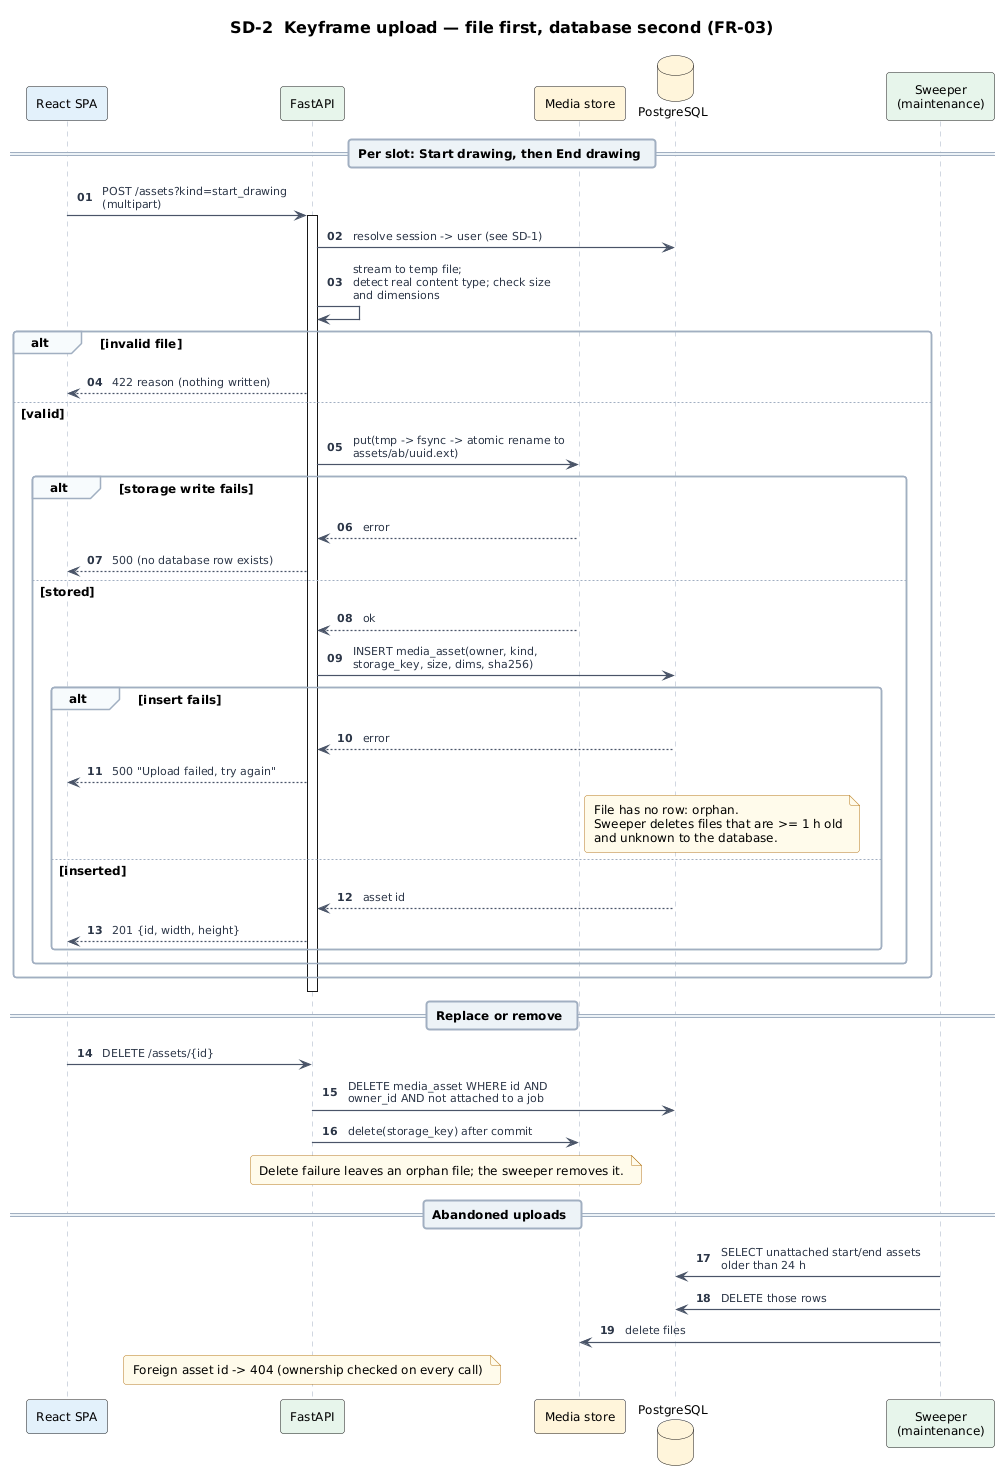

The diagram above was rendered by PlantUML. Its source (embedded in the PNG):
@startuml sd-02-keyframe-upload
!include ../_style/cue.iuml
skinparam sequenceArrowThickness 1.2
autonumber "<b>00"
title SD-2  Keyframe upload — file first, database second (FR-03)
participant "React SPA" as SPA #E3F0FB
participant "FastAPI" as API #E6F4EA
participant "Media store" as MS #FFF4DB
database "PostgreSQL" as DB #FFF4DB
participant "Sweeper\n(maintenance)" as MT #E6F4EA

== Per slot: Start drawing, then End drawing ==
SPA -> API : POST /assets?kind=start_drawing (multipart)
activate API
API -> DB : resolve session -> user (see SD-1)
API -> API : stream to temp file;\ndetect real content type; check size and dimensions
alt invalid file
  API --> SPA : 422 reason (nothing written)
else valid
  API -> MS : put(tmp -> fsync -> atomic rename to assets/ab/uuid.ext)
  alt storage write fails
    MS --> API : error
    API --> SPA : 500 (no database row exists)
  else stored
    MS --> API : ok
    API -> DB : INSERT media_asset(owner, kind, storage_key, size, dims, sha256)
    alt insert fails
      DB --> API : error
      API --> SPA : 500 "Upload failed, try again"
      note right of MS : File has no row: orphan.\nSweeper deletes files that are >= 1 h old\nand unknown to the database.
    else inserted
      DB --> API : asset id
      API --> SPA : 201 {id, width, height}
    end
  end
end
deactivate API

== Replace or remove ==
SPA -> API : DELETE /assets/{id}
API -> DB : DELETE media_asset WHERE id AND owner_id AND not attached to a job
API -> MS : delete(storage_key) after commit
note over API, MS : Delete failure leaves an orphan file; the sweeper removes it.

== Abandoned uploads ==
MT -> DB : SELECT unattached start/end assets older than 24 h
MT -> DB : DELETE those rows
MT -> MS : delete files
note over API : Foreign asset id -> 404 (ownership checked on every call)
@enduml